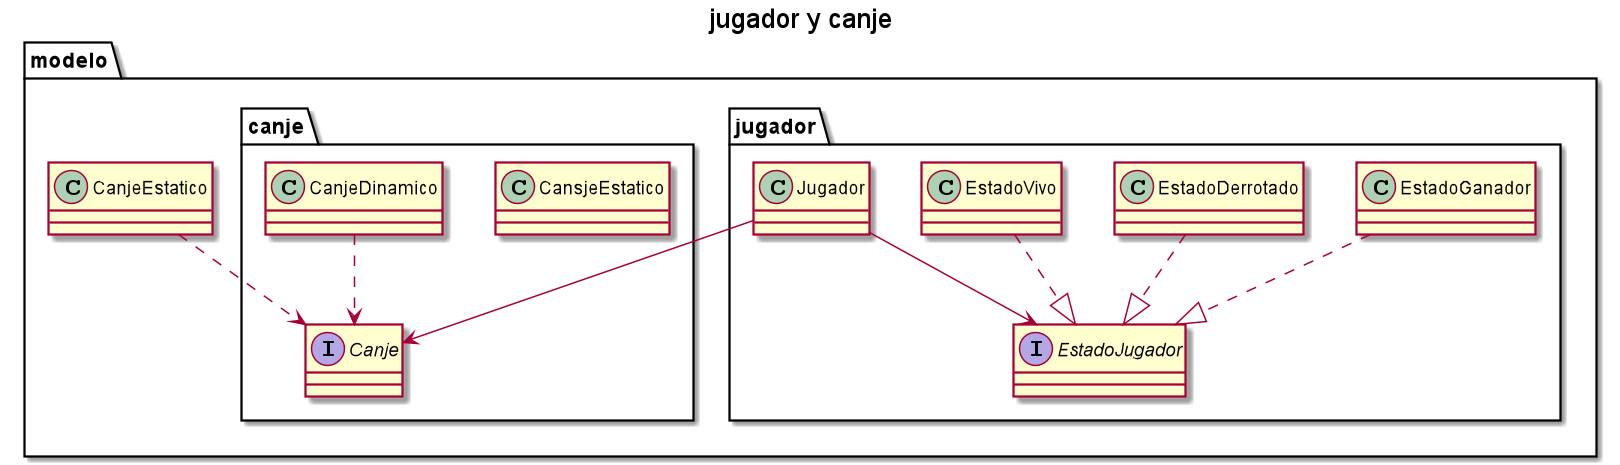

The diagram above was rendered by PlantUML. Its source (embedded in the PNG):
@startuml

title jugador y canje

package modelo {

    package jugador {
        class Jugador
        interface EstadoJugador
        class EstadoGanador
        class EstadoDerrotado
        class EstadoVivo
    }

    package canje {
        interface Canje
        class CansjeEstatico
        class CanjeDinamico
    }

    CanjeDinamico ..> Canje
    CanjeEstatico ..> Canje
    Jugador --> Canje
    Jugador --> EstadoJugador
    EstadoDerrotado ..|> EstadoJugador
    EstadoGanador ..|> EstadoJugador
    EstadoVivo ..|> EstadoJugador
}

@enduml